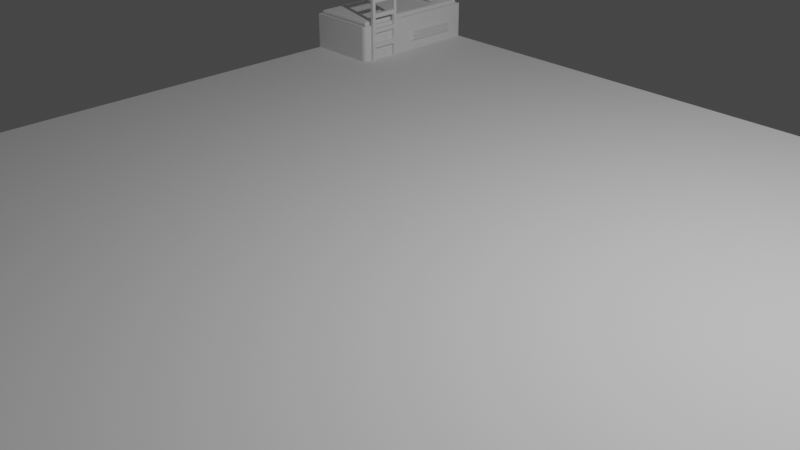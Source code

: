 # Source: Sci-fi_Bunker_02_-_Bed_02.blend  (saved by Blender 3.0.42; exported with 4.5.12 LTS)
import bpy
from mathutils import Matrix  # noqa: F401  (used for matrix-valued properties, if any)

bpy.ops.wm.read_factory_settings(use_empty=True)
scene = bpy.context.scene
scene.name = 'Scene'

# ---- collections
col_bunker = bpy.data.collections.new('Bunker'); scene.collection.children.link(col_bunker)
col_rendering = bpy.data.collections.new('Rendering'); scene.collection.children.link(col_rendering)

# ---- world
world_world = bpy.data.worlds.new('World'); scene.world = world_world
world_world.use_nodes = True; world_world.node_tree.nodes.clear()
_N = world_world.node_tree.nodes; _L = world_world.node_tree.links
n0 = _N.new('ShaderNodeOutputWorld'); n0.name = 'World Output'; n0.location = (300, 300)
n1 = _N.new('ShaderNodeBackground'); n1.name = 'Background'; n1.location = (10, 300)
n1.inputs[0].default_value = (0.05088, 0.05088, 0.05088, 1.0)
_L.new(n1.outputs[0], n0.inputs[0])
n0.is_active_output = True
world_world.color = (0.05088, 0.05088, 0.05088)
world_world.use_sun_shadow = False
world_world.sun_shadow_jitter_overblur = 0.0

# ---- cameras
cam_camera = bpy.data.cameras.new('Camera')
cam_camera.clip_end = 100.0
cam_camera.ortho_scale = 7.314

# ---- lights
light_light = bpy.data.lights.new('Light', 'POINT')
light_light.transmission_factor = 0.0
light_light.energy = 1000.0
light_light.shadow_soft_size = 0.1
light_light.shadow_maximum_resolution = 0.006
light_light.use_absolute_resolution = True

# ---- meshes
me_plane = bpy.data.meshes.new('Plane')
me_plane.from_pydata([(-10.0, -10.0, 0.0), (10.0, -10.0, 0.0), (-10.0, 10.0, 0.0), (10.0, 10.0, 0.0)], [], [(0, 1, 3, 2)])
_uv = me_plane.uv_layers.new(name='UVMap')
_uv.uv.foreach_set('vector', [0.0, 0.0, 1.0, 0.0, 1.0, 1.0, 0.0, 1.0])
me_plane.use_remesh_fix_poles = True
me_plane.use_remesh_preserve_attributes = False
me_plane.update()
me_cube_001 = bpy.data.meshes.new('Cube.001')
me_cube_001.from_pydata([(-0.5, -0.95, -0.25), (-0.5, 0.95, -0.25), (0.5342, -0.02991, -0.1054), (0.5342, -0.02991, 0.02839), (0.5342, 0.7058, -0.1054), (0.5342, 0.7058, 0.02839), (0.5, 0.95, -0.25), (0.5, 0.7397, 0.04623), (0.5, 0.7397, -0.1232), (0.5, -0.0638, -0.1232), (0.5, -0.0638, 0.04623), (0.5227, -0.02105, -0.05375), (0.5227, -0.02105, -0.03868), (0.5227, 0.6969, -0.03868), (0.5227, 0.6969, -0.05375), (0.5227, -0.02105, -0.0805), (0.5227, -0.02105, -0.06543), (0.5227, 0.6969, -0.06543), (0.5227, 0.6969, -0.0805), (0.5342, 0.7058, 0.007578), (0.5342, 0.7058, -0.004304), (0.5342, 0.7058, -0.01917), (0.5342, 0.7058, -0.03106), (0.5342, 0.7058, -0.04593), (0.5342, 0.7058, -0.05781), (0.5342, 0.7058, -0.07268), (0.5342, 0.7058, -0.08456), (0.5342, -0.02991, -0.004304), (0.5342, -0.02991, 0.007578), (0.5342, -0.02991, -0.03106), (0.5342, -0.02991, -0.01917), (0.5342, -0.02991, -0.05781), (0.5342, -0.02991, -0.04593), (0.5342, -0.02991, -0.08456), (0.5342, -0.02991, -0.07268), (0.5227, 0.6969, -0.027), (0.5227, 0.6969, -0.01193), (0.5227, -0.02105, -0.01193), (0.5227, -0.02105, -0.027), (0.5227, 0.6969, -0.0002497), (0.5227, 0.6969, 0.01482), (0.5227, -0.02105, 0.01482), (0.5227, -0.02105, -0.0002497), (-0.5, -0.95, 0.1775), (-0.5, 0.95, 0.1775), (0.5, 0.95, 0.1775), (0.5, 0.04479, -0.25), (0.5, 0.3261, -0.25), (0.5, 0.1973, -0.1232), (0.5, 0.4786, -0.1232), (0.5, 0.3261, -0.2128), (0.5, 0.04479, -0.2128), (0.5062, 0.07663, -0.2405), (0.5062, 0.2942, -0.2405), (0.5062, 0.2942, -0.2223), (0.5062, 0.07663, -0.2223), (0.5139, 0.04479, -0.25), (0.5139, 0.3261, -0.25), (0.5139, 0.3261, -0.2128), (0.5139, 0.04479, -0.2128), (0.5139, 0.0501, -0.2447), (0.5139, 0.3208, -0.2447), (0.5139, 0.3208, -0.2181), (0.5139, 0.0501, -0.2181), (-0.469, -0.919, 0.255), (-0.469, 0.919, 0.255), (0.469, 0.919, 0.255), (0.469, -0.919, 0.255), (-0.5, -0.95, 0.255), (-0.5, 0.95, 0.255), (0.5, 0.95, 0.255), (-0.4622, -0.9057, 0.2014), (-0.4622, 0.9057, 0.2014), (0.4622, 0.9057, 0.2014), (0.4622, -0.9057, 0.2014), (-0.4622, -0.9057, 0.2805), (-0.432, -0.8756, 0.3107), (-0.4534, -0.8969, 0.3018), (-0.432, 0.8756, 0.3107), (-0.4622, 0.9057, 0.2805), (-0.4534, 0.8969, 0.3018), (0.432, 0.8756, 0.3107), (0.4622, 0.9057, 0.2805), (0.4534, 0.8969, 0.3018), (0.432, -0.8756, 0.3107), (0.4622, -0.9057, 0.2805), (0.4534, -0.8969, 0.3018), (0.5, -0.9, -0.2428), (0.45, -0.95, -0.25), (0.5, -0.9, -0.25), (0.4854, -0.9354, -0.2479), (0.5, -0.9, 0.1775), (0.45, -0.95, 0.1775), (0.4854, -0.9354, 0.1775), (0.45, -0.95, 0.255), (0.5, -0.9, 0.255), (0.469, -0.919, 0.255), (0.4854, -0.9354, 0.255)], [], [(66, 67, 96, 95, 70), (7, 8, 6, 45), (23, 22, 29, 32), (0, 43, 44, 1), (9, 10, 91, 87), (1, 44, 45, 6), (43, 92, 94, 68), (10, 7, 45, 91), (48, 9, 87, 89, 46, 51), (21, 20, 27, 30), (4, 2, 9, 48, 49, 8), (3, 5, 7, 10), (17, 16, 15, 18), (2, 33, 34, 31, 32, 29, 30, 27, 28, 3, 10, 9), (4, 26, 33, 2), (25, 24, 31, 34), (19, 5, 3, 28), (24, 23, 13, 14), (29, 22, 35, 38), (33, 26, 18, 15), (30, 29, 38, 37), (5, 19, 20, 21, 22, 23, 24, 25, 26, 4, 8, 7), (13, 12, 11, 14), (36, 37, 38, 35), (40, 41, 42, 39), (20, 19, 40, 39), (23, 32, 12, 13), (19, 28, 41, 40), (32, 31, 11, 12), (28, 27, 42, 41), (31, 24, 14, 11), (26, 25, 17, 18), (27, 20, 39, 42), (22, 21, 36, 35), (25, 34, 16, 17), (21, 30, 37, 36), (34, 33, 15, 16), (1, 6, 47, 46, 89, 88, 0), (8, 49, 50, 47, 6), (49, 48, 51, 50), (54, 55, 52, 53), (51, 46, 56, 59), (46, 47, 57, 56), (50, 51, 59, 58), (47, 50, 58, 57), (61, 60, 56, 57), (62, 61, 57, 58), (60, 63, 59, 56), (63, 62, 58, 59), (53, 52, 60, 61), (54, 53, 61, 62), (52, 55, 63, 60), (55, 54, 62, 63), (64, 67, 74, 71), (44, 43, 68, 69), (91, 45, 70, 95), (45, 44, 69, 70), (64, 65, 69, 68), (65, 66, 70, 69), (67, 64, 68, 94, 96), (66, 65, 72, 73), (67, 66, 73, 74), (65, 64, 71, 72), (71, 74, 85, 75), (81, 78, 76, 84), (73, 72, 79, 82), (74, 73, 82, 85), (76, 78, 80, 77), (77, 80, 79, 75), (78, 81, 83, 80), (80, 83, 82, 79), (81, 84, 86, 83), (83, 86, 85, 82), (84, 76, 77, 86), (86, 77, 75, 85), (72, 71, 75, 79), (87, 90, 89), (90, 88, 89), (94, 97, 96), (97, 95, 96), (87, 91, 93, 90), (90, 93, 92, 88), (94, 92, 93, 97), (97, 93, 91, 95), (88, 92, 43, 0)])
_uv = me_cube_001.uv_layers.new(name='UVMap')
_uv.uv.foreach_set('vector', [0.6497, 0.5133, 0.6497, 0.7367, 0.6497, 0.7367, 0.6431, 0.7344, 0.6431, 0.5095, 0.5424, 0.5217, 0.4576, 0.5217, 0.375, 0.5, 0.5888, 0.5, 0.4961, 0.5254, 0.5039, 0.5254, 0.5039, 0.7246, 0.4961, 0.7246, 0.375, 0.0, 0.5888, 0.0, 0.5888, 0.25, 0.375, 0.25, 0.4576, 0.7283, 0.5424, 0.7283, 0.5899, 0.7488, 0.3797, 0.7488, 0.375, 0.25, 0.5888, 0.25, 0.5888, 0.5, 0.375, 0.5, 0.5888, 1.0, 0.5888, 0.7625, 0.5888, 0.7625, 0.5888, 1.0, 0.5424, 0.7283, 0.5424, 0.5217, 0.5888, 0.4762, 0.5888, 0.766, 0.4576, 0.6594, 0.4576, 0.7283, 0.3797, 0.7488, 0.375, 0.7458, 0.375, 0.6667, 0.3992, 0.6645, 0.5102, 0.5254, 0.518, 0.5254, 0.518, 0.7246, 0.5102, 0.7246, 0.4648, 0.5254, 0.4648, 0.7246, 0.4576, 0.7283, 0.4576, 0.6594, 0.4576, 0.5906, 0.4576, 0.5217, 0.5352, 0.7246, 0.5352, 0.5254, 0.5424, 0.5217, 0.5424, 0.7283, 0.482, 0.5254, 0.482, 0.7246, 0.4757, 0.7246, 0.4757, 0.5254, 0.4648, 0.7246, 0.4757, 0.7246, 0.482, 0.7246, 0.4898, 0.7246, 0.4961, 0.7246, 0.5039, 0.7246, 0.5102, 0.7246, 0.518, 0.7246, 0.5243, 0.7246, 0.5352, 0.7246, 0.5424, 0.7283, 0.4576, 0.7283, 0.4648, 0.5254, 0.4757, 0.5254, 0.4757, 0.7246, 0.4648, 0.7246, 0.482, 0.5254, 0.4898, 0.5254, 0.4898, 0.7246, 0.482, 0.7246, 0.5243, 0.5254, 0.5352, 0.5254, 0.5352, 0.7246, 0.5243, 0.7246, 0.4898, 0.5254, 0.4961, 0.5254, 0.4961, 0.5254, 0.4898, 0.5254, 0.5039, 0.7246, 0.5039, 0.5254, 0.5039, 0.5254, 0.5039, 0.7246, 0.4757, 0.7246, 0.4757, 0.5254, 0.4757, 0.5254, 0.4757, 0.7246, 0.5102, 0.7246, 0.5039, 0.7246, 0.5039, 0.7246, 0.5102, 0.7246, 0.5352, 0.5254, 0.5243, 0.5254, 0.518, 0.5254, 0.5102, 0.5254, 0.5039, 0.5254, 0.4961, 0.5254, 0.4898, 0.5254, 0.482, 0.5254, 0.4757, 0.5254, 0.4648, 0.5254, 0.4576, 0.5217, 0.5424, 0.5217, 0.4961, 0.5254, 0.4961, 0.7246, 0.4898, 0.7246, 0.4898, 0.5254, 0.5102, 0.5254, 0.5102, 0.7246, 0.5039, 0.7246, 0.5039, 0.5254, 0.5243, 0.5254, 0.5243, 0.7246, 0.518, 0.7246, 0.518, 0.5254, 0.518, 0.5254, 0.5243, 0.5254, 0.5243, 0.5254, 0.518, 0.5254, 0.4961, 0.5254, 0.4961, 0.7246, 0.4961, 0.7246, 0.4961, 0.5254, 0.5243, 0.5254, 0.5243, 0.7246, 0.5243, 0.7246, 0.5243, 0.5254, 0.4961, 0.7246, 0.4898, 0.7246, 0.4898, 0.7246, 0.4961, 0.7246, 0.5243, 0.7246, 0.518, 0.7246, 0.518, 0.7246, 0.5243, 0.7246, 0.4898, 0.7246, 0.4898, 0.5254, 0.4898, 0.5254, 0.4898, 0.7246, 0.4757, 0.5254, 0.482, 0.5254, 0.482, 0.5254, 0.4757, 0.5254, 0.518, 0.7246, 0.518, 0.5254, 0.518, 0.5254, 0.518, 0.7246, 0.5039, 0.5254, 0.5102, 0.5254, 0.5102, 0.5254, 0.5039, 0.5254, 0.482, 0.5254, 0.482, 0.7246, 0.482, 0.7246, 0.482, 0.5254, 0.5102, 0.5254, 0.5102, 0.7246, 0.5102, 0.7246, 0.5102, 0.5254, 0.482, 0.7246, 0.4757, 0.7246, 0.4757, 0.7246, 0.482, 0.7246, 0.125, 0.5, 0.375, 0.5, 0.375, 0.5833, 0.375, 0.6667, 0.375, 0.7458, 0.3625, 0.75, 0.125, 0.75, 0.4576, 0.5217, 0.4576, 0.5906, 0.3992, 0.5855, 0.375, 0.5833, 0.375, 0.5, 0.4576, 0.5906, 0.4576, 0.6594, 0.3992, 0.6645, 0.3992, 0.5855, 0.3944, 0.5872, 0.3944, 0.6628, 0.3798, 0.6641, 0.3798, 0.5859, 0.3992, 0.6645, 0.375, 0.6667, 0.375, 0.6667, 0.3992, 0.6645, 0.375, 0.6667, 0.375, 0.5833, 0.375, 0.5833, 0.375, 0.6667, 0.3992, 0.5855, 0.3992, 0.6645, 0.3992, 0.6645, 0.3992, 0.5855, 0.375, 0.5833, 0.3992, 0.5855, 0.3992, 0.5855, 0.375, 0.5833, 0.3785, 0.5852, 0.3785, 0.6648, 0.375, 0.6667, 0.375, 0.5833, 0.3958, 0.5867, 0.3785, 0.5852, 0.375, 0.5833, 0.3992, 0.5855, 0.3785, 0.6648, 0.3958, 0.6633, 0.3992, 0.6645, 0.375, 0.6667, 0.3958, 0.6633, 0.3958, 0.5867, 0.3992, 0.5855, 0.3992, 0.6645, 0.3798, 0.5859, 0.3798, 0.6641, 0.3785, 0.6648, 0.3785, 0.5852, 0.3944, 0.5872, 0.3798, 0.5859, 0.3785, 0.5852, 0.3958, 0.5867, 0.3798, 0.6641, 0.3944, 0.6628, 0.3958, 0.6633, 0.3785, 0.6648, 0.3944, 0.6628, 0.3944, 0.5872, 0.3958, 0.5867, 0.3958, 0.6633, 0.8503, 0.7367, 0.6497, 0.7367, 0.6497, 0.7367, 0.8503, 0.7367, 0.5888, 0.25, 0.5888, 0.0, 0.5888, 0.0, 0.5888, 0.25, 0.5888, 0.766, 0.5888, 0.4762, 0.5888, 0.4762, 0.5888, 0.766, 0.5888, 0.5, 0.5888, 0.25, 0.5888, 0.25, 0.5888, 0.5, 0.8503, 0.7367, 0.8503, 0.5133, 0.8569, 0.5095, 0.8569, 0.7405, 0.8503, 0.5133, 0.6497, 0.5133, 0.6431, 0.5095, 0.8569, 0.5095, 0.6497, 0.7367, 0.8503, 0.7367, 0.8569, 0.7405, 0.6538, 0.7405, 0.6497, 0.7367, 0.6497, 0.5133, 0.8503, 0.5133, 0.8503, 0.5133, 0.6497, 0.5133, 0.6497, 0.7367, 0.6497, 0.5133, 0.6497, 0.5133, 0.6497, 0.7367, 0.8503, 0.5133, 0.8503, 0.7367, 0.8503, 0.7367, 0.8503, 0.5133, 0.8503, 0.7367, 0.6497, 0.7367, 0.6497, 0.7367, 0.8503, 0.7367, 0.6563, 0.517, 0.8437, 0.517, 0.8437, 0.733, 0.6563, 0.733, 0.6497, 0.5133, 0.8503, 0.5133, 0.8503, 0.5133, 0.6497, 0.5133, 0.6497, 0.7367, 0.6497, 0.5133, 0.6497, 0.5133, 0.6497, 0.7367, 0.8437, 0.733, 0.8437, 0.517, 0.8493, 0.5139, 0.8493, 0.7361, 0.8493, 0.7361, 0.8493, 0.5139, 0.8503, 0.5133, 0.8503, 0.7367, 0.8437, 0.517, 0.6563, 0.517, 0.6507, 0.5139, 0.8493, 0.5139, 0.8493, 0.5139, 0.6507, 0.5139, 0.6497, 0.5133, 0.8503, 0.5133, 0.6563, 0.517, 0.6563, 0.733, 0.6507, 0.7361, 0.6507, 0.5139, 0.6507, 0.5139, 0.6507, 0.7361, 0.6497, 0.7367, 0.6497, 0.5133, 0.6563, 0.733, 0.8437, 0.733, 0.8493, 0.7361, 0.6507, 0.7361, 0.6507, 0.7361, 0.8493, 0.7361, 0.8503, 0.7367, 0.6497, 0.7367, 0.8503, 0.5133, 0.8503, 0.7367, 0.8503, 0.7367, 0.8503, 0.5133, 0.3797, 0.7488, 0.3764, 0.7496, 0.375, 0.7458, 0.3764, 0.7496, 0.375, 0.75, 0.375, 0.7458, 0.6538, 0.7405, 0.6462, 0.7387, 0.6497, 0.7367, 0.6462, 0.7387, 0.6485, 0.7374, 0.6497, 0.7367, 0.3797, 0.7488, 0.5899, 0.7488, 0.5888, 0.75, 0.376, 0.75, 0.376, 0.75, 0.5888, 0.75, 0.5888, 0.7625, 0.375, 0.7625, 0.5888, 0.7625, 0.5888, 0.7625, 0.5888, 0.75, 0.5888, 0.75, 0.5888, 0.7738, 0.5888, 0.7738, 0.5888, 0.766, 0.5888, 0.766, 0.375, 0.7625, 0.5888, 0.7625, 0.5888, 1.0, 0.375, 1.0])
me_cube_001.use_remesh_fix_poles = True
me_cube_001.use_remesh_preserve_attributes = False
me_cube_001.update()
me_cube_002 = bpy.data.meshes.new('Cube.002')
me_cube_002.from_pydata([(-0.3103, -0.2402, -0.06402), (-0.3103, -0.2903, -0.01389), (-0.3604, -0.2402, -0.01389), (-0.3103, -0.2652, -0.05733), (-0.3353, -0.2402, -0.05733), (-0.3342, -0.2642, -0.05082), (-0.3353, -0.2836, -0.01389), (-0.3103, -0.2836, -0.03893), (-0.3342, -0.2771, -0.03787), (-0.3537, -0.2402, -0.03893), (-0.3537, -0.2652, -0.01389), (-0.3472, -0.2642, -0.03787), (-0.3103, -0.2903, 0.01389), (-0.3103, -0.2402, 0.06402), (-0.3604, -0.2402, 0.01389), (-0.3103, -0.2836, 0.03893), (-0.3353, -0.2836, 0.01389), (-0.3342, -0.2771, 0.03787), (-0.3353, -0.2402, 0.05733), (-0.3103, -0.2652, 0.05733), (-0.3342, -0.2642, 0.05082), (-0.3537, -0.2652, 0.01389), (-0.3537, -0.2402, 0.03893), (-0.3472, -0.2642, 0.03787), (-0.3103, 0.04987, -0.06402), (-0.3604, 0.04987, -0.01389), (-0.3103, 0.1, -0.01389), (-0.3353, 0.04987, -0.05733), (-0.3103, 0.0749, -0.05733), (-0.3342, 0.07384, -0.05082), (-0.3537, 0.0749, -0.01389), (-0.3537, 0.04987, -0.03893), (-0.3472, 0.07384, -0.03787), (-0.3103, 0.0933, -0.03893), (-0.3353, 0.0933, -0.01389), (-0.3342, 0.0868, -0.03787), (-0.3103, 0.04987, 0.06402), (-0.3103, 0.1, 0.01389), (-0.3604, 0.04987, 0.01389), (-0.3103, 0.0749, 0.05733), (-0.3353, 0.04987, 0.05733), (-0.3342, 0.07384, 0.05082), (-0.3353, 0.0933, 0.01389), (-0.3103, 0.0933, 0.03893), (-0.3342, 0.0868, 0.03787), (-0.3537, 0.04987, 0.03893), (-0.3537, 0.0749, 0.01389), (-0.3472, 0.07384, 0.03787), (0.3103, -0.2402, -0.06402), (0.3604, -0.2402, -0.01389), (0.3103, -0.2903, -0.01389), (0.3353, -0.2402, -0.05733), (0.3103, -0.2652, -0.05733), (0.3342, -0.2642, -0.05082), (0.3537, -0.2652, -0.01389), (0.3537, -0.2402, -0.03893), (0.3472, -0.2642, -0.03787), (0.3103, -0.2836, -0.03893), (0.3353, -0.2836, -0.01389), (0.3342, -0.2771, -0.03787), (0.3103, -0.2402, 0.06402), (0.3103, -0.2903, 0.01389), (0.3604, -0.2402, 0.01389), (0.3103, -0.2652, 0.05733), (0.3353, -0.2402, 0.05733), (0.3342, -0.2642, 0.05082), (0.3353, -0.2836, 0.01389), (0.3103, -0.2836, 0.03893), (0.3342, -0.2771, 0.03787), (0.3537, -0.2402, 0.03893), (0.3537, -0.2652, 0.01389), (0.3472, -0.2642, 0.03787), (0.3103, 0.04987, -0.06402), (0.3103, 0.1, -0.01389), (0.3604, 0.04987, -0.01389), (0.3103, 0.0749, -0.05733), (0.3353, 0.04987, -0.05733), (0.3342, 0.07384, -0.05082), (0.3353, 0.0933, -0.01389), (0.3103, 0.0933, -0.03893), (0.3342, 0.0868, -0.03787), (0.3537, 0.04987, -0.03893), (0.3537, 0.0749, -0.01389), (0.3472, 0.07384, -0.03787), (0.3103, 0.04987, 0.06402), (0.3604, 0.04987, 0.01389), (0.3103, 0.1, 0.01389), (0.3353, 0.04987, 0.05733), (0.3103, 0.0749, 0.05733), (0.3342, 0.07384, 0.05082), (0.3537, 0.0749, 0.01389), (0.3537, 0.04987, 0.03893), (0.3472, 0.07384, 0.03787), (0.3103, 0.0933, 0.03893), (0.3353, 0.0933, 0.01389), (0.3342, 0.0868, 0.03787)], [], [(50, 61, 12, 1), (74, 85, 62, 49), (84, 36, 13, 60), (2, 14, 38, 25), (26, 37, 86, 73), (0, 3, 5, 4), (3, 7, 8, 5), (1, 6, 8, 7), (6, 10, 11, 8), (2, 9, 11, 10), (9, 4, 5, 11), (5, 8, 11), (12, 15, 17, 16), (15, 19, 20, 17), (13, 18, 20, 19), (18, 22, 23, 20), (14, 21, 23, 22), (21, 16, 17, 23), (17, 20, 23), (24, 27, 29, 28), (27, 31, 32, 29), (25, 30, 32, 31), (30, 34, 35, 32), (26, 33, 35, 34), (33, 28, 29, 35), (29, 32, 35), (36, 39, 41, 40), (39, 43, 44, 41), (37, 42, 44, 43), (42, 46, 47, 44), (38, 45, 47, 46), (45, 40, 41, 47), (41, 44, 47), (48, 51, 53, 52), (51, 55, 56, 53), (49, 54, 56, 55), (54, 58, 59, 56), (50, 57, 59, 58), (57, 52, 53, 59), (53, 56, 59), (60, 63, 65, 64), (63, 67, 68, 65), (61, 66, 68, 67), (66, 70, 71, 68), (62, 69, 71, 70), (69, 64, 65, 71), (65, 68, 71), (72, 75, 77, 76), (75, 79, 80, 77), (73, 78, 80, 79), (78, 82, 83, 80), (74, 81, 83, 82), (81, 76, 77, 83), (77, 80, 83), (84, 87, 89, 88), (87, 91, 92, 89), (85, 90, 92, 91), (90, 94, 95, 92), (86, 93, 95, 94), (93, 88, 89, 95), (89, 92, 95), (24, 0, 4, 27), (27, 4, 9, 31), (31, 9, 2, 25), (1, 12, 16, 6), (6, 16, 21, 10), (10, 21, 14, 2), (13, 36, 40, 18), (18, 40, 45, 22), (22, 45, 38, 14), (37, 26, 34, 42), (42, 34, 30, 46), (46, 30, 25, 38), (72, 24, 28, 75), (75, 28, 33, 79), (79, 33, 26, 73), (36, 84, 88, 39), (39, 88, 93, 43), (43, 93, 86, 37), (85, 74, 82, 90), (90, 82, 78, 94), (94, 78, 73, 86), (48, 72, 76, 51), (51, 76, 81, 55), (55, 81, 74, 49), (84, 60, 64, 87), (87, 64, 69, 91), (91, 69, 62, 85), (61, 50, 58, 66), (66, 58, 54, 70), (70, 54, 49, 62), (0, 48, 52, 3), (3, 52, 57, 7), (7, 57, 50, 1), (60, 13, 19, 63), (63, 19, 15, 67), (67, 15, 12, 61), (24, 72, 48, 0)])
_uv = me_cube_002.uv_layers.new(name='UVMap')
_uv.uv.foreach_set('vector', [0.4729, 0.7674, 0.5271, 0.7674, 0.5271, 0.9826, 0.4729, 0.9826, 0.4729, 0.5321, 0.5271, 0.5321, 0.5271, 0.7179, 0.4729, 0.7179, 0.6424, 0.5321, 0.8576, 0.5321, 0.8576, 0.7179, 0.6424, 0.7179, 0.4729, 0.03211, 0.5271, 0.03211, 0.5271, 0.2179, 0.4729, 0.2179, 0.4729, 0.2674, 0.5271, 0.2674, 0.5271, 0.4826, 0.4729, 0.4826, 0.1424, 0.7179, 0.1424, 0.7339, 0.1341, 0.7332, 0.1337, 0.7179, 0.1424, 0.7339, 0.1424, 0.75, 0.1341, 0.75, 0.1341, 0.7332, 0.4729, 0.9826, 0.4729, 0.9913, 0.4261, 0.9909, 0.424, 0.9826, 0.4729, 0.004289, 0.4729, 0.0, 0.4261, 0.0, 0.4261, 0.008456, 0.4729, 0.03211, 0.424, 0.03211, 0.4261, 0.01675, 0.4729, 0.01607, 0.1273, 0.7179, 0.125, 0.7179, 0.125, 0.7332, 0.1296, 0.7332, 0.1341, 0.7332, 0.1341, 0.75, 0.125, 0.7332, 0.5271, 0.9826, 0.576, 0.9826, 0.5739, 0.9909, 0.5271, 0.9913, 0.576, 0.9826, 0.625, 0.9826, 0.625, 0.9909, 0.5739, 0.9909, 0.8576, 0.7179, 0.8663, 0.7179, 0.8659, 0.7332, 0.8576, 0.7339, 0.6119, 0.03211, 0.625, 0.03211, 0.625, 0.01675, 0.5992, 0.01675, 0.5271, 0.03211, 0.5271, 0.01607, 0.5739, 0.01675, 0.576, 0.03211, 0.5271, 0.01607, 0.5271, 0.0, 0.5739, 0.0, 0.5739, 0.01675, 0.5739, 0.9909, 0.625, 0.9909, 0.5739, 1.0, 0.1424, 0.5321, 0.1337, 0.5321, 0.1341, 0.5168, 0.1424, 0.5161, 0.1337, 0.5321, 0.125, 0.5321, 0.125, 0.5168, 0.1341, 0.5168, 0.4729, 0.2179, 0.4729, 0.2339, 0.4261, 0.2332, 0.424, 0.2179, 0.4729, 0.2339, 0.4729, 0.25, 0.4261, 0.25, 0.4261, 0.2332, 0.4729, 0.2674, 0.424, 0.2674, 0.4261, 0.2591, 0.4729, 0.2587, 0.1424, 0.5043, 0.1424, 0.5, 0.1341, 0.5, 0.1341, 0.5085, 0.1341, 0.5168, 0.125, 0.5168, 0.1341, 0.5, 0.8576, 0.5321, 0.8576, 0.5161, 0.8659, 0.5168, 0.8663, 0.5321, 0.6119, 0.2674, 0.625, 0.2674, 0.625, 0.2591, 0.5992, 0.2591, 0.5271, 0.2674, 0.5271, 0.2587, 0.5739, 0.2591, 0.576, 0.2674, 0.5271, 0.2587, 0.5271, 0.25, 0.5739, 0.25, 0.5739, 0.2591, 0.5271, 0.2179, 0.576, 0.2179, 0.5739, 0.2332, 0.5271, 0.2339, 0.576, 0.2179, 0.625, 0.2179, 0.625, 0.2332, 0.5739, 0.2332, 0.5992, 0.2591, 0.5739, 0.25, 0.5739, 0.25, 0.3576, 0.7179, 0.3663, 0.7179, 0.3659, 0.7332, 0.3576, 0.7339, 0.3663, 0.7179, 0.375, 0.7179, 0.375, 0.7332, 0.3659, 0.7332, 0.4729, 0.7179, 0.4729, 0.7339, 0.4261, 0.7332, 0.424, 0.7179, 0.4729, 0.7339, 0.4729, 0.75, 0.4261, 0.75, 0.4261, 0.7332, 0.4729, 0.7674, 0.424, 0.7674, 0.4261, 0.7591, 0.4729, 0.7587, 0.3576, 0.7457, 0.3576, 0.75, 0.3659, 0.75, 0.3659, 0.7415, 0.3659, 0.7332, 0.375, 0.7332, 0.3659, 0.75, 0.6424, 0.7179, 0.6424, 0.7339, 0.6341, 0.7332, 0.6337, 0.7179, 0.6119, 0.7674, 0.625, 0.7674, 0.625, 0.7591, 0.5992, 0.7591, 0.5271, 0.7674, 0.5271, 0.7587, 0.5739, 0.7591, 0.576, 0.7674, 0.5271, 0.7587, 0.5271, 0.75, 0.5739, 0.75, 0.5739, 0.7591, 0.5271, 0.7179, 0.576, 0.7179, 0.5739, 0.7332, 0.5271, 0.7339, 0.576, 0.7179, 0.625, 0.7179, 0.625, 0.7332, 0.5739, 0.7332, 0.5992, 0.7591, 0.5739, 0.75, 0.5739, 0.75, 0.3576, 0.5321, 0.3576, 0.5161, 0.3659, 0.5168, 0.3663, 0.5321, 0.3576, 0.5161, 0.3576, 0.5, 0.3659, 0.5, 0.3659, 0.5168, 0.4729, 0.4826, 0.4729, 0.4913, 0.4261, 0.4909, 0.424, 0.4826, 0.4729, 0.4913, 0.4729, 0.5, 0.4261, 0.5, 0.4261, 0.4909, 0.4729, 0.5321, 0.424, 0.5321, 0.4261, 0.5168, 0.4729, 0.5161, 0.424, 0.5321, 0.375, 0.5321, 0.375, 0.5168, 0.4261, 0.5168, 0.3659, 0.5168, 0.3659, 0.5, 0.375, 0.5168, 0.6424, 0.5321, 0.6337, 0.5321, 0.6341, 0.5168, 0.6424, 0.5161, 0.6337, 0.5321, 0.625, 0.5321, 0.625, 0.5168, 0.6341, 0.5168, 0.5271, 0.5321, 0.5271, 0.5161, 0.5739, 0.5168, 0.576, 0.5321, 0.5271, 0.5161, 0.5271, 0.5, 0.5739, 0.5, 0.5739, 0.5168, 0.5271, 0.4826, 0.576, 0.4826, 0.5739, 0.4909, 0.5271, 0.4913, 0.576, 0.4826, 0.625, 0.4826, 0.625, 0.4909, 0.5739, 0.4909, 0.5992, 0.5168, 0.625, 0.5168, 0.5739, 0.5, 0.1424, 0.5321, 0.1424, 0.7179, 0.1337, 0.7179, 0.1337, 0.5321, 0.1337, 0.5321, 0.1337, 0.7179, 0.125, 0.7179, 0.125, 0.5321, 0.424, 0.2179, 0.424, 0.03211, 0.4729, 0.03211, 0.4729, 0.2179, 0.4729, 0.9826, 0.5271, 0.9826, 0.5271, 0.9913, 0.4729, 0.9913, 0.4729, 0.0, 0.5271, 0.0, 0.5271, 0.01607, 0.4729, 0.01607, 0.4729, 0.01607, 0.5271, 0.01607, 0.5271, 0.03211, 0.4729, 0.03211, 0.8576, 0.7179, 0.8576, 0.5321, 0.8663, 0.5321, 0.8663, 0.7179, 0.625, 0.03211, 0.625, 0.2179, 0.576, 0.2179, 0.576, 0.03211, 0.576, 0.03211, 0.576, 0.2179, 0.5271, 0.2179, 0.5271, 0.03211, 0.5271, 0.2674, 0.4729, 0.2674, 0.4729, 0.2587, 0.5271, 0.2587, 0.5271, 0.2587, 0.4729, 0.2587, 0.4729, 0.2339, 0.5271, 0.2339, 0.5271, 0.2339, 0.4729, 0.2339, 0.4729, 0.2179, 0.5271, 0.2179, 0.3576, 0.5321, 0.1424, 0.5321, 0.1424, 0.5161, 0.3576, 0.5161, 0.3576, 0.5161, 0.1424, 0.5161, 0.1424, 0.5, 0.3576, 0.5, 0.424, 0.4826, 0.424, 0.2674, 0.4729, 0.2674, 0.4729, 0.4826, 0.8576, 0.5321, 0.6424, 0.5321, 0.6424, 0.5161, 0.8576, 0.5161, 0.625, 0.2674, 0.625, 0.4826, 0.576, 0.4826, 0.576, 0.2674, 0.576, 0.2674, 0.576, 0.4826, 0.5271, 0.4826, 0.5271, 0.2674, 0.5271, 0.5321, 0.4729, 0.5321, 0.4729, 0.5161, 0.5271, 0.5161, 0.5271, 0.5161, 0.4729, 0.5161, 0.4729, 0.4913, 0.5271, 0.4913, 0.5271, 0.4913, 0.4729, 0.4913, 0.4729, 0.4826, 0.5271, 0.4826, 0.3576, 0.7179, 0.3576, 0.5321, 0.3663, 0.5321, 0.3663, 0.7179, 0.3663, 0.7179, 0.3663, 0.5321, 0.424, 0.5321, 0.424, 0.7179, 0.424, 0.7179, 0.424, 0.5321, 0.4729, 0.5321, 0.4729, 0.7179, 0.6424, 0.5321, 0.6424, 0.7179, 0.6337, 0.7179, 0.6337, 0.5321, 0.6337, 0.5321, 0.6337, 0.7179, 0.576, 0.7179, 0.576, 0.5321, 0.576, 0.5321, 0.576, 0.7179, 0.5271, 0.7179, 0.5271, 0.5321, 0.5271, 0.7674, 0.4729, 0.7674, 0.4729, 0.7587, 0.5271, 0.7587, 0.5271, 0.7587, 0.4729, 0.7587, 0.4729, 0.7339, 0.5271, 0.7339, 0.5271, 0.7339, 0.4729, 0.7339, 0.4729, 0.7179, 0.5271, 0.7179, 0.1424, 0.7179, 0.3576, 0.7179, 0.3576, 0.7339, 0.1424, 0.7339, 0.1424, 0.7339, 0.3576, 0.7339, 0.3576, 0.75, 0.1424, 0.75, 0.424, 0.9826, 0.424, 0.7674, 0.4729, 0.7674, 0.4729, 0.9826, 0.6424, 0.7179, 0.8576, 0.7179, 0.8576, 0.7339, 0.6424, 0.7339, 0.625, 0.7674, 0.625, 0.9826, 0.576, 0.9826, 0.576, 0.7674, 0.576, 0.7674, 0.576, 0.9826, 0.5271, 0.9826, 0.5271, 0.7674, 0.1424, 0.5321, 0.3576, 0.5321, 0.3576, 0.7179, 0.1424, 0.7179])
me_cube_002.use_remesh_fix_poles = True
me_cube_002.use_remesh_preserve_attributes = False
me_cube_002.update()
me_cube_003 = bpy.data.meshes.new('Cube.003')
me_cube_003.from_pydata([(-0.5, -0.95, 0.1775), (-0.5, 0.95, 0.1775), (0.5, 0.95, 0.1775), (-0.469, -0.919, 0.255), (-0.469, 0.919, 0.255), (0.469, 0.919, 0.255), (0.469, -0.919, 0.255), (-0.5, -0.95, 0.255), (-0.5, 0.95, 0.255), (0.5, 0.95, 0.255), (-0.4622, -0.9057, 0.2014), (-0.4622, 0.9057, 0.2014), (0.4622, 0.9057, 0.2014), (0.4622, -0.9057, 0.2014), (-0.4622, -0.9057, 0.2805), (-0.432, -0.8756, 0.3107), (-0.4534, -0.8969, 0.3018), (-0.432, 0.8756, 0.3107), (-0.4622, 0.9057, 0.2805), (-0.4534, 0.8969, 0.3018), (0.432, 0.8756, 0.3107), (0.4622, 0.9057, 0.2805), (0.4534, 0.8969, 0.3018), (0.432, -0.8756, 0.3107), (0.4622, -0.9057, 0.2805), (0.4534, -0.8969, 0.3018), (0.5, -0.9, 0.1775), (0.45, -0.95, 0.1775), (0.4854, -0.9354, 0.1775), (0.45, -0.95, 0.255), (0.5, -0.9, 0.255), (0.469, -0.919, 0.255), (0.4854, -0.9354, 0.255), (-0.4468, -0.8968, -0.25), (-0.5, -0.95, -0.1968), (-0.4844, -0.9344, -0.2344), (-0.5, 0.95, -0.1968), (-0.4468, 0.8968, -0.25), (-0.4844, 0.9344, -0.2344), (0.4468, 0.8968, -0.25), (0.5, 0.95, -0.1968), (0.4844, 0.9344, -0.2344), (0.4468, -0.8894, -0.25), (0.5, -0.9, -0.1968), (0.4844, -0.8969, -0.2344), (0.4394, -0.8968, -0.25), (0.45, -0.95, -0.1968), (0.4469, -0.9344, -0.2344), (0.4446, -0.8946, -0.25), (0.4854, -0.9354, -0.1968), (0.4734, -0.9234, -0.2344)], [], [(0, 27, 29, 7), (46, 27, 0, 34), (26, 43, 40, 2), (26, 2, 9, 30), (36, 1, 2, 40), (43, 26, 28, 49), (3, 6, 13, 10), (1, 0, 7, 8), (5, 6, 31, 30, 9), (2, 1, 8, 9), (3, 4, 8, 7), (4, 5, 9, 8), (6, 3, 7, 29, 31), (5, 4, 11, 12), (6, 5, 12, 13), (4, 3, 10, 11), (10, 13, 24, 14), (20, 17, 15, 23), (12, 11, 18, 21), (13, 12, 21, 24), (15, 17, 19, 16), (16, 19, 18, 14), (17, 20, 22, 19), (19, 22, 21, 18), (20, 23, 25, 22), (22, 25, 24, 21), (23, 15, 16, 25), (25, 16, 14, 24), (11, 10, 14, 18), (29, 32, 31), (32, 30, 31), (49, 28, 27, 46), (29, 27, 28, 32), (32, 28, 26, 30), (34, 0, 1, 36), (37, 33, 35, 38), (38, 35, 34, 36), (39, 37, 38, 41), (41, 38, 36, 40), (48, 42, 44, 50), (50, 44, 43, 49), (45, 48, 50, 47), (47, 50, 49, 46), (46, 34, 35, 47), (47, 35, 33, 45), (40, 43, 44, 41), (41, 44, 42, 39), (33, 37, 39, 42, 48, 45)])
_uv = me_cube_003.uv_layers.new(name='UVMap')
_uv.uv.foreach_set('vector', [0.5888, 1.0, 0.5888, 0.7625, 0.5888, 0.7625, 0.5888, 1.0, 0.4016, 0.7625, 0.5888, 0.7625, 0.5888, 1.0, 0.4016, 1.0, 0.5888, 0.7434, 0.4016, 0.7434, 0.4016, 0.5, 0.5888, 0.5, 0.5888, 0.766, 0.5888, 0.4762, 0.5888, 0.4762, 0.5888, 0.766, 0.4016, 0.25, 0.5888, 0.25, 0.5888, 0.5, 0.4016, 0.5, 0.4016, 0.7434, 0.5888, 0.7434, 0.5888, 0.75, 0.4016, 0.7503, 0.8503, 0.7367, 0.6497, 0.7367, 0.6497, 0.7367, 0.8503, 0.7367, 0.5888, 0.25, 0.5888, 0.0, 0.5888, 0.0, 0.5888, 0.25, 0.6497, 0.5133, 0.6497, 0.7367, 0.6497, 0.7367, 0.6431, 0.7344, 0.6431, 0.5095, 0.5888, 0.5, 0.5888, 0.25, 0.5888, 0.25, 0.5888, 0.5, 0.8503, 0.7367, 0.8503, 0.5133, 0.8569, 0.5095, 0.8569, 0.7405, 0.8503, 0.5133, 0.6497, 0.5133, 0.6431, 0.5095, 0.8569, 0.5095, 0.6497, 0.7367, 0.8503, 0.7367, 0.8569, 0.7405, 0.6538, 0.7405, 0.6497, 0.7367, 0.6497, 0.5133, 0.8503, 0.5133, 0.8503, 0.5133, 0.6497, 0.5133, 0.6497, 0.7367, 0.6497, 0.5133, 0.6497, 0.5133, 0.6497, 0.7367, 0.8503, 0.5133, 0.8503, 0.7367, 0.8503, 0.7367, 0.8503, 0.5133, 0.8503, 0.7367, 0.6497, 0.7367, 0.6497, 0.7367, 0.8503, 0.7367, 0.6563, 0.517, 0.8437, 0.517, 0.8437, 0.733, 0.6563, 0.733, 0.6497, 0.5133, 0.8503, 0.5133, 0.8503, 0.5133, 0.6497, 0.5133, 0.6497, 0.7367, 0.6497, 0.5133, 0.6497, 0.5133, 0.6497, 0.7367, 0.8437, 0.733, 0.8437, 0.517, 0.8493, 0.5139, 0.8493, 0.7361, 0.8493, 0.7361, 0.8493, 0.5139, 0.8503, 0.5133, 0.8503, 0.7367, 0.8437, 0.517, 0.6563, 0.517, 0.6507, 0.5139, 0.8493, 0.5139, 0.8493, 0.5139, 0.6507, 0.5139, 0.6497, 0.5133, 0.8503, 0.5133, 0.6563, 0.517, 0.6563, 0.733, 0.6507, 0.7361, 0.6507, 0.5139, 0.6507, 0.5139, 0.6507, 0.7361, 0.6497, 0.7367, 0.6497, 0.5133, 0.6563, 0.733, 0.8437, 0.733, 0.8493, 0.7361, 0.6507, 0.7361, 0.6507, 0.7361, 0.8493, 0.7361, 0.8503, 0.7367, 0.6497, 0.7367, 0.8503, 0.5133, 0.8503, 0.7367, 0.8503, 0.7367, 0.8503, 0.5133, 0.6538, 0.7405, 0.6462, 0.7387, 0.6497, 0.7367, 0.6462, 0.7387, 0.6485, 0.7374, 0.6497, 0.7367, 0.4016, 0.7503, 0.5888, 0.75, 0.5888, 0.7625, 0.4016, 0.7625, 0.5888, 0.7625, 0.5888, 0.7625, 0.5888, 0.75, 0.5888, 0.75, 0.5888, 0.7738, 0.5888, 0.7738, 0.5888, 0.766, 0.5888, 0.766, 0.4016, 0.0, 0.5888, 0.0, 0.5888, 0.25, 0.4016, 0.25, 0.375, 0.281, 0.375, 0.969, 0.375, 0.9938, 0.375, 0.2562, 0.375, 0.2479, 0.375, 0.002051, 0.4016, 0.0, 0.4016, 0.25, 0.375, 0.497, 0.375, 0.281, 0.375, 0.2539, 0.375, 0.4991, 0.375, 0.4991, 0.375, 0.2539, 0.4016, 0.25, 0.4016, 0.5, 0.375, 0.753, 0.375, 0.7517, 0.375, 0.7435, 0.375, 0.7507, 0.375, 0.7507, 0.375, 0.7435, 0.4016, 0.7434, 0.4016, 0.7503, 0.375, 0.7545, 0.375, 0.753, 0.375, 0.7507, 0.375, 0.7624, 0.375, 0.7624, 0.375, 0.7507, 0.4016, 0.7503, 0.4016, 0.7625, 0.4016, 0.7625, 0.4016, 1.0, 0.375, 0.9961, 0.375, 0.7624, 0.375, 0.7624, 0.375, 0.9961, 0.375, 0.969, 0.375, 0.7545, 0.4016, 0.5, 0.4016, 0.7434, 0.375, 0.7435, 0.375, 0.4991, 0.375, 0.4991, 0.375, 0.7435, 0.375, 0.7517, 0.375, 0.497, 0.375, 0.969, 0.375, 0.281, 0.375, 0.497, 0.375, 0.7517, 0.375, 0.753, 0.375, 0.7545])
me_cube_003.use_remesh_fix_poles = True
me_cube_003.use_remesh_preserve_attributes = False
me_cube_003.update()
me_cube_004 = bpy.data.meshes.new('Cube.004')
me_cube_004.from_pydata([(-0.3103, -0.2402, -0.06402), (-0.3103, -0.2903, -0.01389), (-0.3604, -0.2402, -0.01389), (-0.3103, -0.2652, -0.05733), (-0.3353, -0.2402, -0.05733), (-0.3342, -0.2642, -0.05082), (-0.3353, -0.2836, -0.01389), (-0.3103, -0.2836, -0.03893), (-0.3342, -0.2771, -0.03787), (-0.3537, -0.2402, -0.03893), (-0.3537, -0.2652, -0.01389), (-0.3472, -0.2642, -0.03787), (-0.3103, -0.2903, 0.01389), (-0.3103, -0.2402, 0.06402), (-0.3604, -0.2402, 0.01389), (-0.3103, -0.2836, 0.03893), (-0.3353, -0.2836, 0.01389), (-0.3342, -0.2771, 0.03787), (-0.3353, -0.2402, 0.05733), (-0.3103, -0.2652, 0.05733), (-0.3342, -0.2642, 0.05082), (-0.3537, -0.2652, 0.01389), (-0.3537, -0.2402, 0.03893), (-0.3472, -0.2642, 0.03787), (-0.3103, 0.04987, -0.06402), (-0.3604, 0.04987, -0.01389), (-0.3103, 0.1, -0.01389), (-0.3353, 0.04987, -0.05733), (-0.3103, 0.0749, -0.05733), (-0.3342, 0.07384, -0.05082), (-0.3537, 0.0749, -0.01389), (-0.3537, 0.04987, -0.03893), (-0.3472, 0.07384, -0.03787), (-0.3103, 0.0933, -0.03893), (-0.3353, 0.0933, -0.01389), (-0.3342, 0.0868, -0.03787), (-0.3103, 0.04987, 0.06402), (-0.3103, 0.1, 0.01389), (-0.3604, 0.04987, 0.01389), (-0.3103, 0.0749, 0.05733), (-0.3353, 0.04987, 0.05733), (-0.3342, 0.07384, 0.05082), (-0.3353, 0.0933, 0.01389), (-0.3103, 0.0933, 0.03893), (-0.3342, 0.0868, 0.03787), (-0.3537, 0.04987, 0.03893), (-0.3537, 0.0749, 0.01389), (-0.3472, 0.07384, 0.03787), (0.3103, -0.2402, -0.06402), (0.3604, -0.2402, -0.01389), (0.3103, -0.2903, -0.01389), (0.3353, -0.2402, -0.05733), (0.3103, -0.2652, -0.05733), (0.3342, -0.2642, -0.05082), (0.3537, -0.2652, -0.01389), (0.3537, -0.2402, -0.03893), (0.3472, -0.2642, -0.03787), (0.3103, -0.2836, -0.03893), (0.3353, -0.2836, -0.01389), (0.3342, -0.2771, -0.03787), (0.3103, -0.2402, 0.06402), (0.3103, -0.2903, 0.01389), (0.3604, -0.2402, 0.01389), (0.3103, -0.2652, 0.05733), (0.3353, -0.2402, 0.05733), (0.3342, -0.2642, 0.05082), (0.3353, -0.2836, 0.01389), (0.3103, -0.2836, 0.03893), (0.3342, -0.2771, 0.03787), (0.3537, -0.2402, 0.03893), (0.3537, -0.2652, 0.01389), (0.3472, -0.2642, 0.03787), (0.3103, 0.04987, -0.06402), (0.3103, 0.1, -0.01389), (0.3604, 0.04987, -0.01389), (0.3103, 0.0749, -0.05733), (0.3353, 0.04987, -0.05733), (0.3342, 0.07384, -0.05082), (0.3353, 0.0933, -0.01389), (0.3103, 0.0933, -0.03893), (0.3342, 0.0868, -0.03787), (0.3537, 0.04987, -0.03893), (0.3537, 0.0749, -0.01389), (0.3472, 0.07384, -0.03787), (0.3103, 0.04987, 0.06402), (0.3604, 0.04987, 0.01389), (0.3103, 0.1, 0.01389), (0.3353, 0.04987, 0.05733), (0.3103, 0.0749, 0.05733), (0.3342, 0.07384, 0.05082), (0.3537, 0.0749, 0.01389), (0.3537, 0.04987, 0.03893), (0.3472, 0.07384, 0.03787), (0.3103, 0.0933, 0.03893), (0.3353, 0.0933, 0.01389), (0.3342, 0.0868, 0.03787)], [], [(50, 61, 12, 1), (74, 85, 62, 49), (84, 36, 13, 60), (2, 14, 38, 25), (26, 37, 86, 73), (0, 3, 5, 4), (3, 7, 8, 5), (1, 6, 8, 7), (6, 10, 11, 8), (2, 9, 11, 10), (9, 4, 5, 11), (5, 8, 11), (12, 15, 17, 16), (15, 19, 20, 17), (13, 18, 20, 19), (18, 22, 23, 20), (14, 21, 23, 22), (21, 16, 17, 23), (17, 20, 23), (24, 27, 29, 28), (27, 31, 32, 29), (25, 30, 32, 31), (30, 34, 35, 32), (26, 33, 35, 34), (33, 28, 29, 35), (29, 32, 35), (36, 39, 41, 40), (39, 43, 44, 41), (37, 42, 44, 43), (42, 46, 47, 44), (38, 45, 47, 46), (45, 40, 41, 47), (41, 44, 47), (48, 51, 53, 52), (51, 55, 56, 53), (49, 54, 56, 55), (54, 58, 59, 56), (50, 57, 59, 58), (57, 52, 53, 59), (53, 56, 59), (60, 63, 65, 64), (63, 67, 68, 65), (61, 66, 68, 67), (66, 70, 71, 68), (62, 69, 71, 70), (69, 64, 65, 71), (65, 68, 71), (72, 75, 77, 76), (75, 79, 80, 77), (73, 78, 80, 79), (78, 82, 83, 80), (74, 81, 83, 82), (81, 76, 77, 83), (77, 80, 83), (84, 87, 89, 88), (87, 91, 92, 89), (85, 90, 92, 91), (90, 94, 95, 92), (86, 93, 95, 94), (93, 88, 89, 95), (89, 92, 95), (24, 0, 4, 27), (27, 4, 9, 31), (31, 9, 2, 25), (1, 12, 16, 6), (6, 16, 21, 10), (10, 21, 14, 2), (13, 36, 40, 18), (18, 40, 45, 22), (22, 45, 38, 14), (37, 26, 34, 42), (42, 34, 30, 46), (46, 30, 25, 38), (72, 24, 28, 75), (75, 28, 33, 79), (79, 33, 26, 73), (36, 84, 88, 39), (39, 88, 93, 43), (43, 93, 86, 37), (85, 74, 82, 90), (90, 82, 78, 94), (94, 78, 73, 86), (48, 72, 76, 51), (51, 76, 81, 55), (55, 81, 74, 49), (84, 60, 64, 87), (87, 64, 69, 91), (91, 69, 62, 85), (61, 50, 58, 66), (66, 58, 54, 70), (70, 54, 49, 62), (0, 48, 52, 3), (3, 52, 57, 7), (7, 57, 50, 1), (60, 13, 19, 63), (63, 19, 15, 67), (67, 15, 12, 61), (24, 72, 48, 0)])
_uv = me_cube_004.uv_layers.new(name='UVMap')
_uv.uv.foreach_set('vector', [0.4729, 0.7674, 0.5271, 0.7674, 0.5271, 0.9826, 0.4729, 0.9826, 0.4729, 0.5321, 0.5271, 0.5321, 0.5271, 0.7179, 0.4729, 0.7179, 0.6424, 0.5321, 0.8576, 0.5321, 0.8576, 0.7179, 0.6424, 0.7179, 0.4729, 0.03211, 0.5271, 0.03211, 0.5271, 0.2179, 0.4729, 0.2179, 0.4729, 0.2674, 0.5271, 0.2674, 0.5271, 0.4826, 0.4729, 0.4826, 0.1424, 0.7179, 0.1424, 0.7339, 0.1341, 0.7332, 0.1337, 0.7179, 0.1424, 0.7339, 0.1424, 0.75, 0.1341, 0.75, 0.1341, 0.7332, 0.4729, 0.9826, 0.4729, 0.9913, 0.4261, 0.9909, 0.424, 0.9826, 0.4729, 0.004289, 0.4729, 0.0, 0.4261, 0.0, 0.4261, 0.008456, 0.4729, 0.03211, 0.424, 0.03211, 0.4261, 0.01675, 0.4729, 0.01607, 0.1273, 0.7179, 0.125, 0.7179, 0.125, 0.7332, 0.1296, 0.7332, 0.1341, 0.7332, 0.1341, 0.75, 0.125, 0.7332, 0.5271, 0.9826, 0.576, 0.9826, 0.5739, 0.9909, 0.5271, 0.9913, 0.576, 0.9826, 0.625, 0.9826, 0.625, 0.9909, 0.5739, 0.9909, 0.8576, 0.7179, 0.8663, 0.7179, 0.8659, 0.7332, 0.8576, 0.7339, 0.6119, 0.03211, 0.625, 0.03211, 0.625, 0.01675, 0.5992, 0.01675, 0.5271, 0.03211, 0.5271, 0.01607, 0.5739, 0.01675, 0.576, 0.03211, 0.5271, 0.01607, 0.5271, 0.0, 0.5739, 0.0, 0.5739, 0.01675, 0.5739, 0.9909, 0.625, 0.9909, 0.5739, 1.0, 0.1424, 0.5321, 0.1337, 0.5321, 0.1341, 0.5168, 0.1424, 0.5161, 0.1337, 0.5321, 0.125, 0.5321, 0.125, 0.5168, 0.1341, 0.5168, 0.4729, 0.2179, 0.4729, 0.2339, 0.4261, 0.2332, 0.424, 0.2179, 0.4729, 0.2339, 0.4729, 0.25, 0.4261, 0.25, 0.4261, 0.2332, 0.4729, 0.2674, 0.424, 0.2674, 0.4261, 0.2591, 0.4729, 0.2587, 0.1424, 0.5043, 0.1424, 0.5, 0.1341, 0.5, 0.1341, 0.5085, 0.1341, 0.5168, 0.125, 0.5168, 0.1341, 0.5, 0.8576, 0.5321, 0.8576, 0.5161, 0.8659, 0.5168, 0.8663, 0.5321, 0.6119, 0.2674, 0.625, 0.2674, 0.625, 0.2591, 0.5992, 0.2591, 0.5271, 0.2674, 0.5271, 0.2587, 0.5739, 0.2591, 0.576, 0.2674, 0.5271, 0.2587, 0.5271, 0.25, 0.5739, 0.25, 0.5739, 0.2591, 0.5271, 0.2179, 0.576, 0.2179, 0.5739, 0.2332, 0.5271, 0.2339, 0.576, 0.2179, 0.625, 0.2179, 0.625, 0.2332, 0.5739, 0.2332, 0.5992, 0.2591, 0.5739, 0.25, 0.5739, 0.25, 0.3576, 0.7179, 0.3663, 0.7179, 0.3659, 0.7332, 0.3576, 0.7339, 0.3663, 0.7179, 0.375, 0.7179, 0.375, 0.7332, 0.3659, 0.7332, 0.4729, 0.7179, 0.4729, 0.7339, 0.4261, 0.7332, 0.424, 0.7179, 0.4729, 0.7339, 0.4729, 0.75, 0.4261, 0.75, 0.4261, 0.7332, 0.4729, 0.7674, 0.424, 0.7674, 0.4261, 0.7591, 0.4729, 0.7587, 0.3576, 0.7457, 0.3576, 0.75, 0.3659, 0.75, 0.3659, 0.7415, 0.3659, 0.7332, 0.375, 0.7332, 0.3659, 0.75, 0.6424, 0.7179, 0.6424, 0.7339, 0.6341, 0.7332, 0.6337, 0.7179, 0.6119, 0.7674, 0.625, 0.7674, 0.625, 0.7591, 0.5992, 0.7591, 0.5271, 0.7674, 0.5271, 0.7587, 0.5739, 0.7591, 0.576, 0.7674, 0.5271, 0.7587, 0.5271, 0.75, 0.5739, 0.75, 0.5739, 0.7591, 0.5271, 0.7179, 0.576, 0.7179, 0.5739, 0.7332, 0.5271, 0.7339, 0.576, 0.7179, 0.625, 0.7179, 0.625, 0.7332, 0.5739, 0.7332, 0.5992, 0.7591, 0.5739, 0.75, 0.5739, 0.75, 0.3576, 0.5321, 0.3576, 0.5161, 0.3659, 0.5168, 0.3663, 0.5321, 0.3576, 0.5161, 0.3576, 0.5, 0.3659, 0.5, 0.3659, 0.5168, 0.4729, 0.4826, 0.4729, 0.4913, 0.4261, 0.4909, 0.424, 0.4826, 0.4729, 0.4913, 0.4729, 0.5, 0.4261, 0.5, 0.4261, 0.4909, 0.4729, 0.5321, 0.424, 0.5321, 0.4261, 0.5168, 0.4729, 0.5161, 0.424, 0.5321, 0.375, 0.5321, 0.375, 0.5168, 0.4261, 0.5168, 0.3659, 0.5168, 0.3659, 0.5, 0.375, 0.5168, 0.6424, 0.5321, 0.6337, 0.5321, 0.6341, 0.5168, 0.6424, 0.5161, 0.6337, 0.5321, 0.625, 0.5321, 0.625, 0.5168, 0.6341, 0.5168, 0.5271, 0.5321, 0.5271, 0.5161, 0.5739, 0.5168, 0.576, 0.5321, 0.5271, 0.5161, 0.5271, 0.5, 0.5739, 0.5, 0.5739, 0.5168, 0.5271, 0.4826, 0.576, 0.4826, 0.5739, 0.4909, 0.5271, 0.4913, 0.576, 0.4826, 0.625, 0.4826, 0.625, 0.4909, 0.5739, 0.4909, 0.5992, 0.5168, 0.625, 0.5168, 0.5739, 0.5, 0.1424, 0.5321, 0.1424, 0.7179, 0.1337, 0.7179, 0.1337, 0.5321, 0.1337, 0.5321, 0.1337, 0.7179, 0.125, 0.7179, 0.125, 0.5321, 0.424, 0.2179, 0.424, 0.03211, 0.4729, 0.03211, 0.4729, 0.2179, 0.4729, 0.9826, 0.5271, 0.9826, 0.5271, 0.9913, 0.4729, 0.9913, 0.4729, 0.0, 0.5271, 0.0, 0.5271, 0.01607, 0.4729, 0.01607, 0.4729, 0.01607, 0.5271, 0.01607, 0.5271, 0.03211, 0.4729, 0.03211, 0.8576, 0.7179, 0.8576, 0.5321, 0.8663, 0.5321, 0.8663, 0.7179, 0.625, 0.03211, 0.625, 0.2179, 0.576, 0.2179, 0.576, 0.03211, 0.576, 0.03211, 0.576, 0.2179, 0.5271, 0.2179, 0.5271, 0.03211, 0.5271, 0.2674, 0.4729, 0.2674, 0.4729, 0.2587, 0.5271, 0.2587, 0.5271, 0.2587, 0.4729, 0.2587, 0.4729, 0.2339, 0.5271, 0.2339, 0.5271, 0.2339, 0.4729, 0.2339, 0.4729, 0.2179, 0.5271, 0.2179, 0.3576, 0.5321, 0.1424, 0.5321, 0.1424, 0.5161, 0.3576, 0.5161, 0.3576, 0.5161, 0.1424, 0.5161, 0.1424, 0.5, 0.3576, 0.5, 0.424, 0.4826, 0.424, 0.2674, 0.4729, 0.2674, 0.4729, 0.4826, 0.8576, 0.5321, 0.6424, 0.5321, 0.6424, 0.5161, 0.8576, 0.5161, 0.625, 0.2674, 0.625, 0.4826, 0.576, 0.4826, 0.576, 0.2674, 0.576, 0.2674, 0.576, 0.4826, 0.5271, 0.4826, 0.5271, 0.2674, 0.5271, 0.5321, 0.4729, 0.5321, 0.4729, 0.5161, 0.5271, 0.5161, 0.5271, 0.5161, 0.4729, 0.5161, 0.4729, 0.4913, 0.5271, 0.4913, 0.5271, 0.4913, 0.4729, 0.4913, 0.4729, 0.4826, 0.5271, 0.4826, 0.3576, 0.7179, 0.3576, 0.5321, 0.3663, 0.5321, 0.3663, 0.7179, 0.3663, 0.7179, 0.3663, 0.5321, 0.424, 0.5321, 0.424, 0.7179, 0.424, 0.7179, 0.424, 0.5321, 0.4729, 0.5321, 0.4729, 0.7179, 0.6424, 0.5321, 0.6424, 0.7179, 0.6337, 0.7179, 0.6337, 0.5321, 0.6337, 0.5321, 0.6337, 0.7179, 0.576, 0.7179, 0.576, 0.5321, 0.576, 0.5321, 0.576, 0.7179, 0.5271, 0.7179, 0.5271, 0.5321, 0.5271, 0.7674, 0.4729, 0.7674, 0.4729, 0.7587, 0.5271, 0.7587, 0.5271, 0.7587, 0.4729, 0.7587, 0.4729, 0.7339, 0.5271, 0.7339, 0.5271, 0.7339, 0.4729, 0.7339, 0.4729, 0.7179, 0.5271, 0.7179, 0.1424, 0.7179, 0.3576, 0.7179, 0.3576, 0.7339, 0.1424, 0.7339, 0.1424, 0.7339, 0.3576, 0.7339, 0.3576, 0.75, 0.1424, 0.75, 0.424, 0.9826, 0.424, 0.7674, 0.4729, 0.7674, 0.4729, 0.9826, 0.6424, 0.7179, 0.8576, 0.7179, 0.8576, 0.7339, 0.6424, 0.7339, 0.625, 0.7674, 0.625, 0.9826, 0.576, 0.9826, 0.576, 0.7674, 0.576, 0.7674, 0.576, 0.9826, 0.5271, 0.9826, 0.5271, 0.7674, 0.1424, 0.5321, 0.3576, 0.5321, 0.3576, 0.7179, 0.1424, 0.7179])
me_cube_004.use_remesh_fix_poles = True
me_cube_004.use_remesh_preserve_attributes = False
me_cube_004.update()
me_cube_005 = bpy.data.meshes.new('Cube.005')
me_cube_005.from_pydata([(-0.03825, -0.225, -1.0), (-0.03825, -0.225, 0.9406), (-0.03825, 0.225, -1.0), (-0.03825, 0.225, 0.9406), (0.008699, -0.225, -1.0), (0.008699, -0.225, 0.9406), (0.008699, 0.225, -1.0), (0.008699, 0.225, 0.9406), (-0.03825, 0.1747, -1.0), (-0.03825, -0.1747, -1.0), (-0.03825, -0.1747, 0.9406), (0.008699, -0.1747, -1.0), (0.008699, 0.1747, -1.0), (0.008699, -0.1747, 0.9406), (-0.03825, -0.225, -0.7544), (-0.03825, -0.225, -0.8144), (-0.03825, -0.225, -0.5388), (-0.03825, -0.225, -0.5988), (-0.03825, -0.225, -0.3231), (-0.03825, -0.225, -0.3831), (-0.03825, -0.225, -0.1075), (-0.03825, -0.225, -0.1675), (-0.03825, -0.225, 0.1081), (-0.03825, -0.225, 0.04812), (-0.03825, -0.225, 0.3237), (-0.03825, -0.225, 0.2637), (-0.03825, -0.225, 0.5394), (-0.03825, -0.225, 0.4794), (-0.03825, -0.225, 0.755), (-0.03825, -0.225, 0.695), (-0.03825, 0.225, 0.695), (-0.03825, 0.225, 0.755), (-0.03825, 0.225, 0.4794), (-0.03825, 0.225, 0.5394), (-0.03825, 0.225, 0.2637), (-0.03825, 0.225, 0.3237), (-0.03825, 0.225, 0.04812), (-0.03825, 0.225, 0.1081), (-0.03825, 0.225, -0.1675), (-0.03825, 0.225, -0.1075), (-0.03825, 0.225, -0.3831), (-0.03825, 0.225, -0.3231), (-0.03825, 0.225, -0.5988), (-0.03825, 0.225, -0.5388), (-0.03825, 0.225, -0.8144), (-0.03825, 0.225, -0.7544), (0.008699, 0.225, 0.755), (0.008699, 0.225, 0.695), (0.008699, 0.225, 0.5394), (0.008699, 0.225, 0.4794), (0.008699, 0.225, 0.3237), (0.008699, 0.225, 0.2637), (0.008699, 0.225, 0.1081), (0.008699, 0.225, 0.04812), (0.008699, 0.225, -0.1075), (0.008699, 0.225, -0.1675), (0.008699, 0.225, -0.3231), (0.008699, 0.225, -0.3831), (0.008699, 0.225, -0.5388), (0.008699, 0.225, -0.5988), (0.008699, 0.225, -0.7544), (0.008699, 0.225, -0.8144), (0.008699, -0.225, 0.695), (0.008699, -0.225, 0.755), (0.008699, -0.225, 0.4794), (0.008699, -0.225, 0.5394), (0.008699, -0.225, 0.2637), (0.008699, -0.225, 0.3237), (0.008699, -0.225, 0.04812), (0.008699, -0.225, 0.1081), (0.008699, -0.225, -0.1675), (0.008699, -0.225, -0.1075), (0.008699, -0.225, -0.3831), (0.008699, -0.225, -0.3231), (0.008699, -0.225, -0.5988), (0.008699, -0.225, -0.5388), (0.008699, -0.225, -0.8144), (0.008699, -0.225, -0.7544), (0.008699, 0.1747, -0.7544), (0.008699, 0.1747, -0.8144), (0.008699, -0.1747, -0.8144), (0.008699, -0.1747, -0.7544), (0.008699, 0.1747, -0.5388), (0.008699, 0.1747, -0.5988), (0.008699, -0.1747, -0.5988), (0.008699, -0.1747, -0.5388), (0.008699, 0.1747, -0.3231), (0.008699, 0.1747, -0.3831), (0.008699, -0.1747, -0.3831), (0.008699, -0.1747, -0.3231), (0.008699, 0.1747, -0.1075), (0.008699, 0.1747, -0.1675), (0.008699, -0.1747, -0.1675), (0.008699, -0.1747, -0.1075), (0.008699, 0.1747, 0.1081), (0.008699, 0.1747, 0.04812), (0.008699, -0.1747, 0.04812), (0.008699, -0.1747, 0.1081), (0.008699, 0.1747, 0.3237), (0.008699, 0.1747, 0.2637), (0.008699, -0.1747, 0.2637), (0.008699, -0.1747, 0.3237), (0.008699, 0.1747, 0.5394), (0.008699, 0.1747, 0.4794), (0.008699, -0.1747, 0.4794), (0.008699, -0.1747, 0.5394), (0.008699, 0.1747, 0.755), (0.008699, 0.1747, 0.695), (0.008699, -0.1747, 0.695), (0.008699, -0.1747, 0.755), (-0.03825, -0.1747, -0.7544), (-0.03825, -0.1747, -0.8144), (-0.03825, 0.1747, -0.8144), (-0.03825, 0.1747, -0.7544), (-0.03825, -0.1747, -0.5388), (-0.03825, -0.1747, -0.5988), (-0.03825, 0.1747, -0.5988), (-0.03825, 0.1747, -0.5388), (-0.03825, -0.1747, -0.3231), (-0.03825, -0.1747, -0.3831), (-0.03825, 0.1747, -0.3831), (-0.03825, 0.1747, -0.3231), (-0.03825, -0.1747, -0.1075), (-0.03825, -0.1747, -0.1675), (-0.03825, 0.1747, -0.1675), (-0.03825, 0.1747, -0.1075), (-0.03825, -0.1747, 0.1081), (-0.03825, -0.1747, 0.04812), (-0.03825, 0.1747, 0.04812), (-0.03825, 0.1747, 0.1081), (-0.03825, -0.1747, 0.3237), (-0.03825, -0.1747, 0.2637), (-0.03825, 0.1747, 0.2637), (-0.03825, 0.1747, 0.3237), (-0.03825, -0.1747, 0.5394), (-0.03825, -0.1747, 0.4794), (-0.03825, 0.1747, 0.4794), (-0.03825, 0.1747, 0.5394), (-0.03825, -0.1747, 0.755), (-0.03825, -0.1747, 0.695), (-0.03825, 0.1747, 0.695), (-0.03825, 0.1747, 0.755), (-0.03825, 0.225, 1.006), (0.008699, 0.225, 1.006), (0.008699, -0.1747, 1.006), (0.008699, -0.225, 1.006), (-0.03825, -0.225, 1.006), (-0.03825, -0.1747, 1.006), (-0.03825, 0.1747, 0.9406), (0.008699, 0.1747, 0.9406), (-0.03825, 0.1747, 1.006), (0.008699, 0.1747, 1.006)], [], [(133, 136, 32, 35), (137, 140, 30, 33), (105, 108, 62, 65), (31, 3, 7, 46), (9, 11, 4, 0), (5, 13, 144, 145), (14, 17, 115, 110), (16, 19, 119, 114), (18, 21, 123, 118), (20, 23, 127, 122), (22, 25, 131, 126), (24, 27, 135, 130), (26, 29, 139, 134), (28, 1, 10, 138), (11, 80, 76, 4), (81, 84, 74, 77), (85, 88, 72, 75), (89, 92, 70, 73), (93, 96, 68, 71), (97, 100, 66, 69), (101, 104, 64, 67), (46, 7, 149, 106), (8, 112, 44, 2), (113, 116, 42, 45), (117, 120, 40, 43), (121, 124, 38, 41), (125, 128, 36, 39), (129, 132, 34, 37), (141, 148, 3, 31), (2, 44, 61, 6), (45, 42, 59, 60), (43, 40, 57, 58), (41, 38, 55, 56), (39, 36, 53, 54), (37, 34, 51, 52), (35, 32, 49, 50), (33, 30, 47, 48), (65, 62, 29, 26), (67, 64, 27, 24), (69, 66, 25, 22), (71, 68, 23, 20), (73, 70, 21, 18), (75, 72, 19, 16), (77, 74, 17, 14), (4, 76, 15, 0), (50, 49, 103, 98), (52, 51, 99, 94), (54, 53, 95, 90), (56, 55, 91, 86), (58, 57, 87, 82), (60, 59, 83, 78), (6, 61, 79, 12), (109, 13, 5, 63), (1, 5, 145, 146), (2, 6, 12, 8), (48, 47, 107, 102), (63, 5, 1, 28), (77, 14, 15, 76), (75, 16, 17, 74), (73, 18, 19, 72), (71, 20, 21, 70), (69, 22, 23, 68), (67, 24, 25, 66), (65, 26, 27, 64), (63, 28, 29, 62), (81, 77, 76, 80), (85, 75, 74, 84), (89, 73, 72, 88), (93, 71, 70, 92), (97, 69, 68, 96), (101, 67, 66, 100), (105, 65, 64, 104), (109, 63, 62, 108), (45, 60, 61, 44), (43, 58, 59, 42), (41, 56, 57, 40), (39, 54, 55, 38), (37, 52, 53, 36), (35, 50, 51, 34), (33, 48, 49, 32), (31, 46, 47, 30), (113, 45, 44, 112), (117, 43, 42, 116), (121, 41, 40, 120), (125, 39, 38, 124), (129, 37, 36, 128), (133, 35, 34, 132), (137, 33, 32, 136), (141, 31, 30, 140), (60, 78, 79, 61), (78, 81, 80, 79), (58, 82, 83, 59), (82, 85, 84, 83), (56, 86, 87, 57), (86, 89, 88, 87), (54, 90, 91, 55), (90, 93, 92, 91), (52, 94, 95, 53), (94, 97, 96, 95), (50, 98, 99, 51), (98, 101, 100, 99), (48, 102, 103, 49), (102, 105, 104, 103), (46, 106, 107, 47), (106, 109, 108, 107), (14, 110, 111, 15), (110, 113, 112, 111), (16, 114, 115, 17), (114, 117, 116, 115), (18, 118, 119, 19), (118, 121, 120, 119), (20, 122, 123, 21), (122, 125, 124, 123), (22, 126, 127, 23), (126, 129, 128, 127), (24, 130, 131, 25), (130, 133, 132, 131), (26, 134, 135, 27), (134, 137, 136, 135), (28, 138, 139, 29), (138, 141, 140, 139), (0, 15, 111, 9), (106, 141, 138, 109), (148, 141, 106, 149), (10, 13, 109, 138), (102, 137, 134, 105), (139, 108, 105, 134), (137, 102, 107, 140), (133, 98, 103, 136), (98, 133, 130, 101), (135, 104, 101, 130), (94, 129, 126, 97), (131, 100, 97, 126), (129, 94, 99, 132), (125, 90, 95, 128), (90, 125, 122, 93), (127, 96, 93, 122), (123, 92, 89, 118), (86, 121, 118, 89), (121, 86, 91, 124), (117, 82, 87, 120), (82, 117, 114, 85), (119, 88, 85, 114), (78, 113, 110, 81), (115, 84, 81, 110), (113, 78, 83, 116), (12, 79, 112, 8), (11, 9, 111, 80), (108, 139, 140, 107), (104, 135, 136, 103), (100, 131, 132, 99), (96, 127, 128, 95), (92, 123, 124, 91), (88, 119, 120, 87), (84, 115, 116, 83), (80, 111, 112, 79), (144, 147, 146, 145), (143, 142, 150, 151), (7, 3, 142, 143), (3, 148, 150, 142), (144, 13, 149, 151), (149, 7, 143, 151), (10, 1, 146, 147), (149, 148, 150, 151), (10, 147, 150, 148), (13, 10, 148, 149), (147, 144, 151, 150)])
_uv = me_cube_005.uv_layers.new(name='UVMap')
_uv.uv.foreach_set('vector', [0.5455, 0.1667, 0.5656, 0.1667, 0.5656, 0.25, 0.5455, 0.25, 0.5733, 0.1667, 0.5934, 0.1667, 0.5934, 0.25, 0.5733, 0.25, 0.5733, 0.6667, 0.5934, 0.6667, 0.5934, 0.75, 0.5733, 0.75, 0.6011, 0.25, 0.625, 0.25, 0.625, 0.5, 0.6011, 0.5, 0.125, 0.6667, 0.375, 0.6667, 0.375, 0.75, 0.125, 0.75, 0.625, 0.75, 0.625, 0.6667, 0.625, 0.6667, 0.625, 0.75, 0.4066, 0.0, 0.4267, 0.0, 0.4267, 0.08333, 0.4066, 0.08333, 0.4344, 0.0, 0.4545, 0.0, 0.4545, 0.08333, 0.4344, 0.08333, 0.4622, 0.0, 0.4822, 0.0, 0.4822, 0.08333, 0.4622, 0.08333, 0.49, 0.0, 0.51, 0.0, 0.51, 0.08333, 0.49, 0.08333, 0.5178, 0.0, 0.5378, 0.0, 0.5378, 0.08333, 0.5178, 0.08333, 0.5455, 0.0, 0.5656, 0.0, 0.5656, 0.08333, 0.5455, 0.08333, 0.5733, 0.0, 0.5934, 0.0, 0.5934, 0.08333, 0.5733, 0.08333, 0.6011, 0.0, 0.625, 0.0, 0.625, 0.08333, 0.6011, 0.08333, 0.375, 0.6667, 0.3989, 0.6667, 0.3989, 0.75, 0.375, 0.75, 0.4066, 0.6667, 0.4267, 0.6667, 0.4267, 0.75, 0.4066, 0.75, 0.4344, 0.6667, 0.4545, 0.6667, 0.4545, 0.75, 0.4344, 0.75, 0.4622, 0.6667, 0.4822, 0.6667, 0.4822, 0.75, 0.4622, 0.75, 0.49, 0.6667, 0.51, 0.6667, 0.51, 0.75, 0.49, 0.75, 0.5178, 0.6667, 0.5378, 0.6667, 0.5378, 0.75, 0.5178, 0.75, 0.5455, 0.6667, 0.5656, 0.6667, 0.5656, 0.75, 0.5455, 0.75, 0.6011, 0.5, 0.625, 0.5, 0.625, 0.5833, 0.6011, 0.5833, 0.375, 0.1667, 0.3989, 0.1667, 0.3989, 0.25, 0.375, 0.25, 0.4066, 0.1667, 0.4267, 0.1667, 0.4267, 0.25, 0.4066, 0.25, 0.4344, 0.1667, 0.4545, 0.1667, 0.4545, 0.25, 0.4344, 0.25, 0.4622, 0.1667, 0.4822, 0.1667, 0.4822, 0.25, 0.4622, 0.25, 0.49, 0.1667, 0.51, 0.1667, 0.51, 0.25, 0.49, 0.25, 0.5178, 0.1667, 0.5378, 0.1667, 0.5378, 0.25, 0.5178, 0.25, 0.6011, 0.1667, 0.625, 0.1667, 0.625, 0.25, 0.6011, 0.25, 0.375, 0.25, 0.3989, 0.25, 0.3989, 0.5, 0.375, 0.5, 0.4066, 0.25, 0.4267, 0.25, 0.4267, 0.5, 0.4066, 0.5, 0.4344, 0.25, 0.4545, 0.25, 0.4545, 0.5, 0.4344, 0.5, 0.4622, 0.25, 0.4822, 0.25, 0.4822, 0.5, 0.4622, 0.5, 0.49, 0.25, 0.51, 0.25, 0.51, 0.5, 0.49, 0.5, 0.5178, 0.25, 0.5378, 0.25, 0.5378, 0.5, 0.5178, 0.5, 0.5455, 0.25, 0.5656, 0.25, 0.5656, 0.5, 0.5455, 0.5, 0.5733, 0.25, 0.5934, 0.25, 0.5934, 0.5, 0.5733, 0.5, 0.5733, 0.75, 0.5934, 0.75, 0.5934, 1.0, 0.5733, 1.0, 0.5455, 0.75, 0.5656, 0.75, 0.5656, 1.0, 0.5455, 1.0, 0.5178, 0.75, 0.5378, 0.75, 0.5378, 1.0, 0.5178, 1.0, 0.49, 0.75, 0.51, 0.75, 0.51, 1.0, 0.49, 1.0, 0.4622, 0.75, 0.4822, 0.75, 0.4822, 1.0, 0.4622, 1.0, 0.4344, 0.75, 0.4545, 0.75, 0.4545, 1.0, 0.4344, 1.0, 0.4066, 0.75, 0.4267, 0.75, 0.4267, 1.0, 0.4066, 1.0, 0.375, 0.75, 0.3989, 0.75, 0.3989, 1.0, 0.375, 1.0, 0.5455, 0.5, 0.5656, 0.5, 0.5656, 0.5833, 0.5455, 0.5833, 0.5178, 0.5, 0.5378, 0.5, 0.5378, 0.5833, 0.5178, 0.5833, 0.49, 0.5, 0.51, 0.5, 0.51, 0.5833, 0.49, 0.5833, 0.4622, 0.5, 0.4822, 0.5, 0.4822, 0.5833, 0.4622, 0.5833, 0.4344, 0.5, 0.4545, 0.5, 0.4545, 0.5833, 0.4344, 0.5833, 0.4066, 0.5, 0.4267, 0.5, 0.4267, 0.5833, 0.4066, 0.5833, 0.375, 0.5, 0.3989, 0.5, 0.3989, 0.5833, 0.375, 0.5833, 0.6011, 0.6667, 0.625, 0.6667, 0.625, 0.75, 0.6011, 0.75, 0.625, 1.0, 0.625, 0.75, 0.625, 0.75, 0.625, 1.0, 0.125, 0.5, 0.375, 0.5, 0.375, 0.5833, 0.125, 0.5833, 0.5733, 0.5, 0.5934, 0.5, 0.5934, 0.5833, 0.5733, 0.5833, 0.6011, 0.75, 0.625, 0.75, 0.625, 1.0, 0.6011, 1.0, 0.4066, 0.75, 0.4066, 1.0, 0.3989, 1.0, 0.3989, 0.75, 0.4344, 0.75, 0.4344, 1.0, 0.4267, 1.0, 0.4267, 0.75, 0.4622, 0.75, 0.4622, 1.0, 0.4545, 1.0, 0.4545, 0.75, 0.49, 0.75, 0.49, 1.0, 0.4822, 1.0, 0.4822, 0.75, 0.5178, 0.75, 0.5178, 1.0, 0.51, 1.0, 0.51, 0.75, 0.5455, 0.75, 0.5455, 1.0, 0.5378, 1.0, 0.5378, 0.75, 0.5733, 0.75, 0.5733, 1.0, 0.5656, 1.0, 0.5656, 0.75, 0.6011, 0.75, 0.6011, 1.0, 0.5934, 1.0, 0.5934, 0.75, 0.4066, 0.6667, 0.4066, 0.75, 0.3989, 0.75, 0.3989, 0.6667, 0.4344, 0.6667, 0.4344, 0.75, 0.4267, 0.75, 0.4267, 0.6667, 0.4622, 0.6667, 0.4622, 0.75, 0.4545, 0.75, 0.4545, 0.6667, 0.49, 0.6667, 0.49, 0.75, 0.4822, 0.75, 0.4822, 0.6667, 0.5178, 0.6667, 0.5178, 0.75, 0.51, 0.75, 0.51, 0.6667, 0.5455, 0.6667, 0.5455, 0.75, 0.5378, 0.75, 0.5378, 0.6667, 0.5733, 0.6667, 0.5733, 0.75, 0.5656, 0.75, 0.5656, 0.6667, 0.6011, 0.6667, 0.6011, 0.75, 0.5934, 0.75, 0.5934, 0.6667, 0.4066, 0.25, 0.4066, 0.5, 0.3989, 0.5, 0.3989, 0.25, 0.4344, 0.25, 0.4344, 0.5, 0.4267, 0.5, 0.4267, 0.25, 0.4622, 0.25, 0.4622, 0.5, 0.4545, 0.5, 0.4545, 0.25, 0.49, 0.25, 0.49, 0.5, 0.4822, 0.5, 0.4822, 0.25, 0.5178, 0.25, 0.5178, 0.5, 0.51, 0.5, 0.51, 0.25, 0.5455, 0.25, 0.5455, 0.5, 0.5378, 0.5, 0.5378, 0.25, 0.5733, 0.25, 0.5733, 0.5, 0.5656, 0.5, 0.5656, 0.25, 0.6011, 0.25, 0.6011, 0.5, 0.5934, 0.5, 0.5934, 0.25, 0.4066, 0.1667, 0.4066, 0.25, 0.3989, 0.25, 0.3989, 0.1667, 0.4344, 0.1667, 0.4344, 0.25, 0.4267, 0.25, 0.4267, 0.1667, 0.4622, 0.1667, 0.4622, 0.25, 0.4545, 0.25, 0.4545, 0.1667, 0.49, 0.1667, 0.49, 0.25, 0.4822, 0.25, 0.4822, 0.1667, 0.5178, 0.1667, 0.5178, 0.25, 0.51, 0.25, 0.51, 0.1667, 0.5455, 0.1667, 0.5455, 0.25, 0.5378, 0.25, 0.5378, 0.1667, 0.5733, 0.1667, 0.5733, 0.25, 0.5656, 0.25, 0.5656, 0.1667, 0.6011, 0.1667, 0.6011, 0.25, 0.5934, 0.25, 0.5934, 0.1667, 0.4066, 0.5, 0.4066, 0.5833, 0.3989, 0.5833, 0.3989, 0.5, 0.4066, 0.5833, 0.4066, 0.6667, 0.3989, 0.6667, 0.3989, 0.5833, 0.4344, 0.5, 0.4344, 0.5833, 0.4267, 0.5833, 0.4267, 0.5, 0.4344, 0.5833, 0.4344, 0.6667, 0.4267, 0.6667, 0.4267, 0.5833, 0.4622, 0.5, 0.4622, 0.5833, 0.4545, 0.5833, 0.4545, 0.5, 0.4622, 0.5833, 0.4622, 0.6667, 0.4545, 0.6667, 0.4545, 0.5833, 0.49, 0.5, 0.49, 0.5833, 0.4822, 0.5833, 0.4822, 0.5, 0.49, 0.5833, 0.49, 0.6667, 0.4822, 0.6667, 0.4822, 0.5833, 0.5178, 0.5, 0.5178, 0.5833, 0.51, 0.5833, 0.51, 0.5, 0.5178, 0.5833, 0.5178, 0.6667, 0.51, 0.6667, 0.51, 0.5833, 0.5455, 0.5, 0.5455, 0.5833, 0.5378, 0.5833, 0.5378, 0.5, 0.5455, 0.5833, 0.5455, 0.6667, 0.5378, 0.6667, 0.5378, 0.5833, 0.5733, 0.5, 0.5733, 0.5833, 0.5656, 0.5833, 0.5656, 0.5, 0.5733, 0.5833, 0.5733, 0.6667, 0.5656, 0.6667, 0.5656, 0.5833, 0.6011, 0.5, 0.6011, 0.5833, 0.5934, 0.5833, 0.5934, 0.5, 0.6011, 0.5833, 0.6011, 0.6667, 0.5934, 0.6667, 0.5934, 0.5833, 0.4066, 0.0, 0.4066, 0.08333, 0.3989, 0.08333, 0.3989, 0.0, 0.4066, 0.08333, 0.4066, 0.1667, 0.3989, 0.1667, 0.3989, 0.08333, 0.4344, 0.0, 0.4344, 0.08333, 0.4267, 0.08333, 0.4267, 0.0, 0.4344, 0.08333, 0.4344, 0.1667, 0.4267, 0.1667, 0.4267, 0.08333, 0.4622, 0.0, 0.4622, 0.08333, 0.4545, 0.08333, 0.4545, 0.0, 0.4622, 0.08333, 0.4622, 0.1667, 0.4545, 0.1667, 0.4545, 0.08333, 0.49, 0.0, 0.49, 0.08333, 0.4822, 0.08333, 0.4822, 0.0, 0.49, 0.08333, 0.49, 0.1667, 0.4822, 0.1667, 0.4822, 0.08333, 0.5178, 0.0, 0.5178, 0.08333, 0.51, 0.08333, 0.51, 0.0, 0.5178, 0.08333, 0.5178, 0.1667, 0.51, 0.1667, 0.51, 0.08333, 0.5455, 0.0, 0.5455, 0.08333, 0.5378, 0.08333, 0.5378, 0.0, 0.5455, 0.08333, 0.5455, 0.1667, 0.5378, 0.1667, 0.5378, 0.08333, 0.5733, 0.0, 0.5733, 0.08333, 0.5656, 0.08333, 0.5656, 0.0, 0.5733, 0.08333, 0.5733, 0.1667, 0.5656, 0.1667, 0.5656, 0.08333, 0.6011, 0.0, 0.6011, 0.08333, 0.5934, 0.08333, 0.5934, 0.0, 0.6011, 0.08333, 0.6011, 0.1667, 0.5934, 0.1667, 0.5934, 0.08333, 0.375, 0.0, 0.3989, 0.0, 0.3989, 0.08333, 0.375, 0.08333, 0.6011, 0.5833, 0.6011, 0.1667, 0.6011, 0.08333, 0.6011, 0.6667, 0.625, 0.1667, 0.6011, 0.1667, 0.6011, 0.5833, 0.625, 0.5833, 0.625, 0.08333, 0.625, 0.6667, 0.6011, 0.6667, 0.6011, 0.08333, 0.5733, 0.5833, 0.5733, 0.1667, 0.5733, 0.08333, 0.5733, 0.6667, 0.5934, 0.08333, 0.5934, 0.6667, 0.5733, 0.6667, 0.5733, 0.08333, 0.5733, 0.1667, 0.5733, 0.5833, 0.5934, 0.5833, 0.5934, 0.1667, 0.5455, 0.1667, 0.5455, 0.5833, 0.5656, 0.5833, 0.5656, 0.1667, 0.5455, 0.5833, 0.5455, 0.1667, 0.5455, 0.08333, 0.5455, 0.6667, 0.5656, 0.08333, 0.5656, 0.6667, 0.5455, 0.6667, 0.5455, 0.08333, 0.5178, 0.5833, 0.5178, 0.1667, 0.5178, 0.08333, 0.5178, 0.6667, 0.5378, 0.08333, 0.5378, 0.6667, 0.5178, 0.6667, 0.5178, 0.08333, 0.5178, 0.1667, 0.5178, 0.5833, 0.5378, 0.5833, 0.5378, 0.1667, 0.49, 0.1667, 0.49, 0.5833, 0.51, 0.5833, 0.51, 0.1667, 0.49, 0.5833, 0.49, 0.1667, 0.49, 0.08333, 0.49, 0.6667, 0.51, 0.08333, 0.51, 0.6667, 0.49, 0.6667, 0.49, 0.08333, 0.4822, 0.08333, 0.4822, 0.6667, 0.4622, 0.6667, 0.4622, 0.08333, 0.4622, 0.5833, 0.4622, 0.1667, 0.4622, 0.08333, 0.4622, 0.6667, 0.4622, 0.1667, 0.4622, 0.5833, 0.4822, 0.5833, 0.4822, 0.1667, 0.4344, 0.1667, 0.4344, 0.5833, 0.4545, 0.5833, 0.4545, 0.1667, 0.4344, 0.5833, 0.4344, 0.1667, 0.4344, 0.08333, 0.4344, 0.6667, 0.4545, 0.08333, 0.4545, 0.6667, 0.4344, 0.6667, 0.4344, 0.08333, 0.4066, 0.5833, 0.4066, 0.1667, 0.4066, 0.08333, 0.4066, 0.6667, 0.4267, 0.08333, 0.4267, 0.6667, 0.4066, 0.6667, 0.4066, 0.08333, 0.4066, 0.1667, 0.4066, 0.5833, 0.4267, 0.5833, 0.4267, 0.1667, 0.375, 0.5833, 0.3989, 0.5833, 0.3989, 0.1667, 0.375, 0.1667, 0.375, 0.6667, 0.375, 0.08333, 0.3989, 0.08333, 0.3989, 0.6667, 0.5934, 0.6667, 0.5934, 0.08333, 0.5934, 0.1667, 0.5934, 0.5833, 0.5656, 0.6667, 0.5656, 0.08333, 0.5656, 0.1667, 0.5656, 0.5833, 0.5378, 0.6667, 0.5378, 0.08333, 0.5378, 0.1667, 0.5378, 0.5833, 0.51, 0.6667, 0.51, 0.08333, 0.51, 0.1667, 0.51, 0.5833, 0.4822, 0.6667, 0.4822, 0.08333, 0.4822, 0.1667, 0.4822, 0.5833, 0.4545, 0.6667, 0.4545, 0.08333, 0.4545, 0.1667, 0.4545, 0.5833, 0.4267, 0.6667, 0.4267, 0.08333, 0.4267, 0.1667, 0.4267, 0.5833, 0.3989, 0.6667, 0.3989, 0.08333, 0.3989, 0.1667, 0.3989, 0.5833, 0.625, 0.6667, 0.875, 0.6667, 0.875, 0.75, 0.625, 0.75, 0.625, 0.5, 0.875, 0.5, 0.875, 0.5833, 0.625, 0.5833, 0.625, 0.5, 0.625, 0.25, 0.625, 0.25, 0.625, 0.5, 0.625, 0.25, 0.625, 0.1667, 0.625, 0.1667, 0.625, 0.25, 0.625, 0.6667, 0.625, 0.6667, 0.625, 0.6667, 0.625, 0.6667, 0.625, 0.5833, 0.625, 0.5, 0.625, 0.5, 0.625, 0.5833, 0.625, 0.08333, 0.625, 0.0, 0.625, 0.0, 0.625, 0.08333, 0.625, 0.6667, 0.625, 0.08333, 0.625, 0.08333, 0.625, 0.6667, 0.625, 0.08333, 0.625, 0.08333, 0.625, 0.08333, 0.625, 0.08333, 0.625, 0.6667, 0.625, 0.08333, 0.625, 0.08333, 0.625, 0.6667, 0.875, 0.6667, 0.625, 0.6667, 0.625, 0.6667, 0.875, 0.6667])
me_cube_005.use_remesh_fix_poles = True
me_cube_005.use_remesh_preserve_attributes = False
me_cube_005.update()

# ---- objects
ob_bunker_flooring = bpy.data.objects.new('Bunker Flooring', me_plane)
ob_bed_01 = bpy.data.objects.new('Bed 01', me_cube_001)
ob_pillow_01 = bpy.data.objects.new('Pillow 01', me_cube_002)
ob_bed_02 = bpy.data.objects.new('Bed 02', me_cube_003)
ob_pillow_02 = bpy.data.objects.new('Pillow 02', me_cube_004)
ob_ladder = bpy.data.objects.new('Ladder', me_cube_005)
ob_light = bpy.data.objects.new('Light', light_light)
ob_camera = bpy.data.objects.new('Camera', cam_camera)

# ---- transforms, parenting, visibility, modifiers, constraints
ob_bunker_flooring.location = (0.0, 0.0, 0.0)
ob_bunker_flooring.scale = (0.5, 0.5, 1.0)
ob_bed_01.location = (-4.5, 4.05, 0.25)
ob_pillow_01.parent = ob_bed_01
ob_pillow_01.matrix_parent_inverse = Matrix(((1.0, -0.0, 0.0, 4.5), (-0.0, 1.0, -0.0, -4.05), (0.0, 0.0, 1.0, -0.25), (-0.0, 0.0, -0.0, 1.0)))
ob_pillow_01.location = (-4.5, 4.826, 0.6185)
ob_pillow_01.scale = (1.0, 1.0, 0.9031)
ob_bed_02.location = (-4.5, 4.05, 1.686)
ob_pillow_02.parent = ob_bed_02
ob_pillow_02.matrix_parent_inverse = Matrix(((1.0, -0.0, 0.0, 4.5), (-0.0, 1.0, -0.0, -4.05), (0.0, 0.0, 1.0, -0.25), (-0.0, 0.0, -0.0, 1.0)))
ob_pillow_02.location = (-4.5, 4.826, 0.6185)
ob_pillow_02.scale = (1.0, 1.0, 0.9031)
ob_ladder.location = (-3.962, 3.443, 1.0)
ob_light.location = (4.076, 1.005, 5.904)
ob_light.rotation_euler = (0.6503, 0.05522, 1.866)
ob_light.lock_rotations_4d = False
ob_light.empty_display_type = 'ARROWS'
ob_light.color = (0.0, 0.0, 0.0, 0.0)
ob_light.lineart.crease_threshold = 0.0
ob_camera.location = (7.359, -6.926, 4.958)
ob_camera.rotation_euler = (1.109, 0.0, 0.8149)
ob_camera.lock_rotations_4d = False
ob_camera.empty_display_type = 'ARROWS'
ob_camera.color = (0.0, 0.0, 0.0, 0.0)
ob_camera.display_type = 'WIRE'
ob_camera.lineart.crease_threshold = 0.0

# ---- collection membership
col_bunker.objects.link(ob_bunker_flooring)
col_bunker.objects.link(ob_bed_01)
col_bunker.objects.link(ob_pillow_01)
col_bunker.objects.link(ob_bed_02)
col_bunker.objects.link(ob_pillow_02)
col_bunker.objects.link(ob_ladder)
col_rendering.objects.link(ob_light)
col_rendering.objects.link(ob_camera)

# ---- scene / render settings (as saved in the file)
scene.camera = ob_camera
scene.frame_start = 1; scene.frame_end = 250; scene.frame_set(1)
scene.render.engine = 'BLENDER_EEVEE_NEXT'
scene.cycles.sampling_pattern = 'TABULATED_SOBOL'
scene.cycles.use_light_tree = False
scene.view_settings.view_transform = 'Filmic'
bpy.context.view_layer.update()
